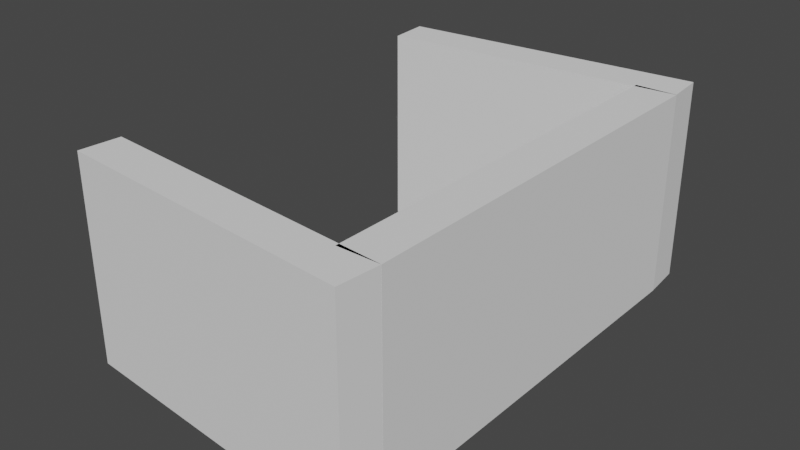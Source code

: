 # Source: clip.blend  (saved by Blender 2.92.15; exported with 4.5.12 LTS)
import bpy
from mathutils import Matrix  # noqa: F401  (used for matrix-valued properties, if any)

bpy.ops.wm.read_factory_settings(use_empty=True)
scene = bpy.context.scene
scene.name = 'Scene'

# ---- collections
col_collection = bpy.data.collections.new('Collection'); scene.collection.children.link(col_collection)

# ---- world
world_world = bpy.data.worlds.new('World'); scene.world = world_world
world_world.use_nodes = True; world_world.node_tree.nodes.clear()
_N = world_world.node_tree.nodes; _L = world_world.node_tree.links
n0 = _N.new('ShaderNodeOutputWorld'); n0.name = 'World Output'; n0.location = (300, 300)
n1 = _N.new('ShaderNodeBackground'); n1.name = 'Background'; n1.location = (10, 300)
n1.inputs[0].default_value = (0.05088, 0.05088, 0.05088, 1.0)
_L.new(n1.outputs[0], n0.inputs[0])
n0.is_active_output = True
world_world.color = (0.05088, 0.05088, 0.05088)
world_world.use_sun_shadow = False
world_world.sun_shadow_jitter_overblur = 0.0

# ---- meshes
me_cube_001 = bpy.data.meshes.new('Cube.001')
me_cube_001.from_pydata([(-1.0, -1.0, -1.0), (-1.0, -1.0, 1.0), (-1.0, 1.0, -1.0), (-1.0, 1.0, 1.0), (1.0, -1.0, -1.0), (1.0, -1.0, 1.0), (1.0, 1.0, -1.0), (1.0, 1.0, 1.0)], [], [(0, 1, 3, 2), (2, 3, 7, 6), (6, 7, 5, 4), (4, 5, 1, 0), (2, 6, 4, 0), (7, 3, 1, 5)])
_uv = me_cube_001.uv_layers.new(name='UVMap')
_uv.uv.foreach_set('vector', [0.375, 0.0, 0.625, 0.0, 0.625, 0.25, 0.375, 0.25, 0.375, 0.25, 0.625, 0.25, 0.625, 0.5, 0.375, 0.5, 0.375, 0.5, 0.625, 0.5, 0.625, 0.75, 0.375, 0.75, 0.375, 0.75, 0.625, 0.75, 0.625, 1.0, 0.375, 1.0, 0.125, 0.5, 0.375, 0.5, 0.375, 0.75, 0.125, 0.75, 0.625, 0.5, 0.875, 0.5, 0.875, 0.75, 0.625, 0.75])
me_cube_001.use_remesh_fix_poles = True
me_cube_001.use_remesh_preserve_attributes = False
me_cube_001.use_mirror_vertex_groups = False
me_cube_001.update()
me_cube_002 = bpy.data.meshes.new('Cube.002')
me_cube_002.from_pydata([(-1.0, -1.0, -1.0), (-1.0, -1.0, 1.0), (-1.0, 1.0, -1.0), (-1.0, 1.0, 1.0), (1.0, -1.0, -1.0), (1.0, -1.0, 1.0), (1.0, 1.0, -1.0), (1.0, 1.0, 1.0)], [], [(0, 1, 3, 2), (2, 3, 7, 6), (6, 7, 5, 4), (4, 5, 1, 0), (2, 6, 4, 0), (7, 3, 1, 5)])
_uv = me_cube_002.uv_layers.new(name='UVMap')
_uv.uv.foreach_set('vector', [0.375, 0.0, 0.625, 0.0, 0.625, 0.25, 0.375, 0.25, 0.375, 0.25, 0.625, 0.25, 0.625, 0.5, 0.375, 0.5, 0.375, 0.5, 0.625, 0.5, 0.625, 0.75, 0.375, 0.75, 0.375, 0.75, 0.625, 0.75, 0.625, 1.0, 0.375, 1.0, 0.125, 0.5, 0.375, 0.5, 0.375, 0.75, 0.125, 0.75, 0.625, 0.5, 0.875, 0.5, 0.875, 0.75, 0.625, 0.75])
me_cube_002.use_remesh_fix_poles = True
me_cube_002.use_remesh_preserve_attributes = False
me_cube_002.use_mirror_vertex_groups = False
me_cube_002.update()
me_cube_003 = bpy.data.meshes.new('Cube.003')
me_cube_003.from_pydata([(-1.0, -1.0, -1.0), (-1.0, -1.0, 1.0), (-1.0, 1.0, -1.0), (-1.0, 1.0, 1.0), (1.0, -1.0, -1.0), (1.0, -1.0, 1.0), (1.0, 1.0, -1.0), (1.0, 1.0, 1.0)], [], [(0, 1, 3, 2), (2, 3, 7, 6), (6, 7, 5, 4), (4, 5, 1, 0), (2, 6, 4, 0), (7, 3, 1, 5)])
_uv = me_cube_003.uv_layers.new(name='UVMap')
_uv.uv.foreach_set('vector', [0.375, 0.0, 0.625, 0.0, 0.625, 0.25, 0.375, 0.25, 0.375, 0.25, 0.625, 0.25, 0.625, 0.5, 0.375, 0.5, 0.375, 0.5, 0.625, 0.5, 0.625, 0.75, 0.375, 0.75, 0.375, 0.75, 0.625, 0.75, 0.625, 1.0, 0.375, 1.0, 0.125, 0.5, 0.375, 0.5, 0.375, 0.75, 0.125, 0.75, 0.625, 0.5, 0.875, 0.5, 0.875, 0.75, 0.625, 0.75])
me_cube_003.use_remesh_fix_poles = True
me_cube_003.use_remesh_preserve_attributes = False
me_cube_003.use_mirror_vertex_groups = False
me_cube_003.update()

# ---- objects
ob_cube = bpy.data.objects.new('Cube', me_cube_001)
ob_cube_001 = bpy.data.objects.new('Cube.001', me_cube_002)
ob_cube_002 = bpy.data.objects.new('Cube.002', me_cube_003)

# ---- transforms, parenting, visibility, modifiers, constraints
ob_cube.location = (7.068, 0.0, 0.0)
ob_cube.scale = (1.0, 10.0, 5.0)
ob_cube.lineart.crease_threshold = 0.0
ob_cube_001.location = (0.5073, -10.34, 0.0)
ob_cube_001.rotation_euler = (0.0, 0.0, -0.08727)
ob_cube_001.scale = (7.5, 1.0, 5.0)
ob_cube_001.lineart.crease_threshold = 0.0
ob_cube_002.location = (0.5039, 10.33, 0.0)
ob_cube_002.rotation_euler = (0.0, 0.0, 0.08727)
ob_cube_002.scale = (7.5, 1.0, 5.0)
ob_cube_002.lineart.crease_threshold = 0.0

# ---- collection membership
col_collection.objects.link(ob_cube)
col_collection.objects.link(ob_cube_001)
col_collection.objects.link(ob_cube_002)

# ---- scene / render settings (as saved in the file)
scene.frame_start = 1; scene.frame_end = 250; scene.frame_set(1)
scene.render.engine = 'BLENDER_EEVEE_NEXT'
scene.cycles.use_denoising = False
scene.cycles.samples = 128
scene.cycles.sampling_pattern = 'TABULATED_SOBOL'
scene.cycles.use_adaptive_sampling = False
scene.cycles.use_light_tree = False
scene.view_settings.view_transform = 'Filmic'
bpy.context.view_layer.update()

# ---- added for rendering (the .blend has no active camera and no usable light): camera, sun
cam_auto = bpy.data.cameras.new('AutoCamera')
cam_auto.lens = 50.0
cam_auto.sensor_width = 36.0
cam_auto.clip_end = 1000.0
ob_auto_camera = bpy.data.objects.new('AutoCamera', cam_auto)
scene.collection.objects.link(ob_auto_camera)
ob_auto_camera.location = (28.3136, -33.3728, 22.2455)
ob_auto_camera.rotation_euler = (1.09748, -7.21219e-08, 0.694738)
scene.camera = ob_auto_camera
light_auto_sun = bpy.data.lights.new('AutoSun', 'SUN')
light_auto_sun.energy = 3.0
light_auto_sun.angle = 0.0523599
ob_auto_sun = bpy.data.objects.new('AutoSun', light_auto_sun)
scene.collection.objects.link(ob_auto_sun)
ob_auto_sun.rotation_euler = (0.872665, 0.174533, 0.523599)
bpy.context.view_layer.update()
